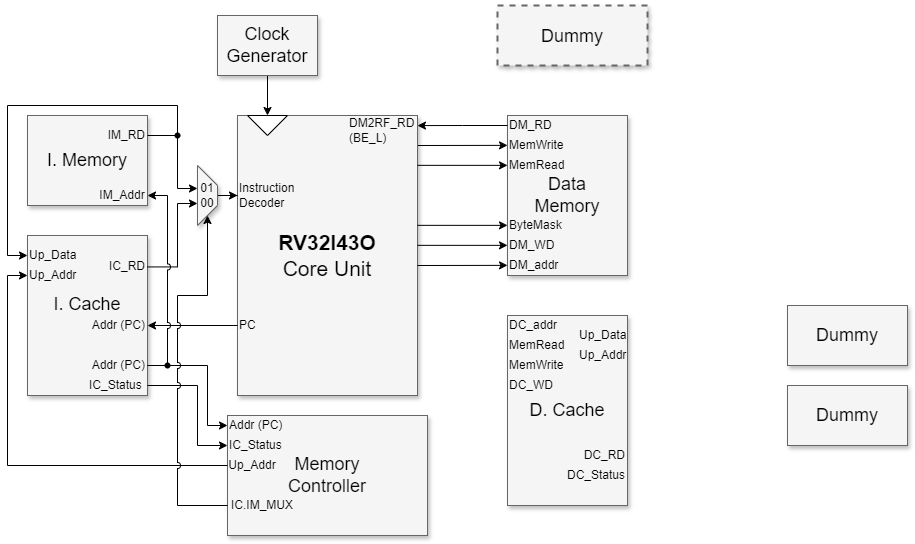

The diagram above was exported from draw.io. Its source (the exported page's mxGraphModel, read from the mxfile embedded in the PNG):
<mxGraphModel dx="2049" dy="1263" grid="1" gridSize="10" guides="1" tooltips="1" connect="1" arrows="1" fold="1" page="1" pageScale="1.5" pageWidth="1169" pageHeight="826" background="none" math="0" shadow="0">
  <root>
    <mxCell id="0" style=";html=1;" />
    <mxCell id="1" style=";html=1;" parent="0" />
    <mxCell id="3a17f1ce550125da-1" value="&lt;span style=&quot;font-size: 18px;&quot;&gt;Dummy&lt;/span&gt;" style="whiteSpace=wrap;html=1;shadow=1;fontSize=20;fillColor=#f5f5f5;strokeColor=#666666;strokeWidth=2;dashed=1;" parent="1" vertex="1">
      <mxGeometry x="1030" y="330" width="150" height="60" as="geometry" />
    </mxCell>
    <mxCell id="3a17f1ce550125da-13" style="edgeStyle=elbowEdgeStyle;rounded=0;html=1;startArrow=none;startFill=0;jettySize=auto;orthogonalLoop=1;fontSize=18;elbow=vertical;" parent="1" edge="1">
      <mxGeometry relative="1" as="geometry">
        <mxPoint x="950" y="469.99666666666667" as="sourcePoint" />
        <mxPoint x="1040" y="469.9966666666668" as="targetPoint" />
      </mxGeometry>
    </mxCell>
    <mxCell id="3a17f1ce550125da-2" value="&lt;div&gt;&lt;font style=&quot;font-size: 21px;&quot;&gt;&lt;b&gt;RV32I43O&lt;/b&gt;&lt;/font&gt;&lt;/div&gt;&lt;div&gt;&lt;font style=&quot;font-size: 21px;&quot;&gt;Core Unit&lt;/font&gt;&lt;/div&gt;" style="whiteSpace=wrap;html=1;shadow=1;fontSize=18;fillColor=#f5f5f5;strokeColor=#666666;" parent="1" vertex="1">
      <mxGeometry x="770" y="440" width="180" height="280" as="geometry" />
    </mxCell>
    <mxCell id="3a17f1ce550125da-6" value="Dummy" style="whiteSpace=wrap;html=1;shadow=1;fontSize=18;fillColor=#f5f5f5;strokeColor=#666666;" parent="1" vertex="1">
      <mxGeometry x="1320" y="630" width="120" height="60" as="geometry" />
    </mxCell>
    <mxCell id="3a17f1ce550125da-7" value="Dummy" style="whiteSpace=wrap;html=1;shadow=1;fontSize=18;fillColor=#f5f5f5;strokeColor=#666666;" parent="1" vertex="1">
      <mxGeometry x="1320" y="710" width="120" height="60" as="geometry" />
    </mxCell>
    <mxCell id="3a17f1ce550125da-10" value="Memory&lt;div&gt;Controller&lt;/div&gt;" style="whiteSpace=wrap;html=1;shadow=1;fontSize=18;fillColor=#f5f5f5;strokeColor=#666666;" parent="1" vertex="1">
      <mxGeometry x="760" y="740" width="200" height="120" as="geometry" />
    </mxCell>
    <mxCell id="0PxaPcuy5lQX8IVzOLOX-10" style="edgeStyle=orthogonalEdgeStyle;rounded=0;orthogonalLoop=1;jettySize=auto;html=1;entryX=0;entryY=0.5;entryDx=0;entryDy=0;" parent="1" source="3a17f1ce550125da-11" target="0PxaPcuy5lQX8IVzOLOX-9" edge="1">
      <mxGeometry relative="1" as="geometry" />
    </mxCell>
    <mxCell id="3a17f1ce550125da-11" value="Clock&lt;div&gt;Generator&lt;/div&gt;" style="whiteSpace=wrap;html=1;shadow=1;fontSize=18;fillColor=#f5f5f5;strokeColor=#666666;" parent="1" vertex="1">
      <mxGeometry x="750" y="340" width="100" height="60" as="geometry" />
    </mxCell>
    <mxCell id="yzXIWAhKr3S2XXen1-xH-7" value="&lt;font&gt;Data&lt;/font&gt;&lt;div&gt;&lt;font&gt;Memory&lt;/font&gt;&lt;/div&gt;" style="whiteSpace=wrap;html=1;shadow=1;fontSize=18;fillColor=#f5f5f5;strokeColor=#666666;" parent="1" vertex="1">
      <mxGeometry x="1040" y="440" width="120" height="160" as="geometry" />
    </mxCell>
    <mxCell id="yzXIWAhKr3S2XXen1-xH-8" value="MemWrite" style="text;html=1;align=left;verticalAlign=middle;whiteSpace=wrap;rounded=0;" parent="1" vertex="1">
      <mxGeometry x="1040" y="460" width="60" height="20" as="geometry" />
    </mxCell>
    <mxCell id="yzXIWAhKr3S2XXen1-xH-9" value="MemRead" style="text;html=1;align=left;verticalAlign=middle;whiteSpace=wrap;rounded=0;" parent="1" vertex="1">
      <mxGeometry x="1040" y="480" width="60" height="20" as="geometry" />
    </mxCell>
    <mxCell id="yzXIWAhKr3S2XXen1-xH-10" value="ByteMask" style="text;html=1;align=left;verticalAlign=middle;whiteSpace=wrap;rounded=0;" parent="1" vertex="1">
      <mxGeometry x="1040" y="540" width="60" height="20" as="geometry" />
    </mxCell>
    <mxCell id="yzXIWAhKr3S2XXen1-xH-11" value="DM_WD" style="text;html=1;align=left;verticalAlign=middle;whiteSpace=wrap;rounded=0;" parent="1" vertex="1">
      <mxGeometry x="1040" y="560" width="60" height="20" as="geometry" />
    </mxCell>
    <mxCell id="yzXIWAhKr3S2XXen1-xH-12" value="DM_addr" style="text;html=1;align=left;verticalAlign=middle;whiteSpace=wrap;rounded=0;" parent="1" vertex="1">
      <mxGeometry x="1040" y="580" width="60" height="20" as="geometry" />
    </mxCell>
    <mxCell id="yzXIWAhKr3S2XXen1-xH-13" style="edgeStyle=elbowEdgeStyle;rounded=0;html=1;startArrow=none;startFill=0;jettySize=auto;orthogonalLoop=1;fontSize=18;elbow=vertical;" parent="1" edge="1">
      <mxGeometry relative="1" as="geometry">
        <mxPoint x="950" y="489.83666666666664" as="sourcePoint" />
        <mxPoint x="1040" y="489.83666666666676" as="targetPoint" />
      </mxGeometry>
    </mxCell>
    <mxCell id="yzXIWAhKr3S2XXen1-xH-14" style="edgeStyle=elbowEdgeStyle;rounded=0;html=1;startArrow=none;startFill=0;jettySize=auto;orthogonalLoop=1;fontSize=18;elbow=vertical;" parent="1" edge="1">
      <mxGeometry relative="1" as="geometry">
        <mxPoint x="950" y="549.8366666666666" as="sourcePoint" />
        <mxPoint x="1040" y="549.8366666666668" as="targetPoint" />
      </mxGeometry>
    </mxCell>
    <mxCell id="yzXIWAhKr3S2XXen1-xH-15" style="edgeStyle=elbowEdgeStyle;rounded=0;html=1;startArrow=none;startFill=0;jettySize=auto;orthogonalLoop=1;fontSize=18;elbow=vertical;" parent="1" edge="1">
      <mxGeometry relative="1" as="geometry">
        <mxPoint x="950" y="569.8366666666666" as="sourcePoint" />
        <mxPoint x="1040" y="569.8366666666668" as="targetPoint" />
      </mxGeometry>
    </mxCell>
    <mxCell id="yzXIWAhKr3S2XXen1-xH-16" style="edgeStyle=elbowEdgeStyle;rounded=0;html=1;startArrow=none;startFill=0;jettySize=auto;orthogonalLoop=1;fontSize=18;elbow=vertical;" parent="1" edge="1">
      <mxGeometry relative="1" as="geometry">
        <mxPoint x="950" y="589.9966666666666" as="sourcePoint" />
        <mxPoint x="1040" y="589.9966666666668" as="targetPoint" />
      </mxGeometry>
    </mxCell>
    <mxCell id="yzXIWAhKr3S2XXen1-xH-20" style="edgeStyle=orthogonalEdgeStyle;rounded=0;orthogonalLoop=1;jettySize=auto;html=1;entryX=1;entryY=0.036;entryDx=0;entryDy=0;entryPerimeter=0;" parent="1" source="yzXIWAhKr3S2XXen1-xH-17" target="3a17f1ce550125da-2" edge="1">
      <mxGeometry relative="1" as="geometry">
        <mxPoint x="950" y="500" as="targetPoint" />
        <Array as="points" />
      </mxGeometry>
    </mxCell>
    <mxCell id="yzXIWAhKr3S2XXen1-xH-17" value="DM_RD" style="text;html=1;align=left;verticalAlign=middle;whiteSpace=wrap;rounded=0;" parent="1" vertex="1">
      <mxGeometry x="1040" y="440" width="50" height="20" as="geometry" />
    </mxCell>
    <mxCell id="yzXIWAhKr3S2XXen1-xH-21" value="DM2RF_RD&lt;div&gt;(BE_L)&lt;/div&gt;" style="text;html=1;align=left;verticalAlign=middle;whiteSpace=wrap;rounded=0;" parent="1" vertex="1">
      <mxGeometry x="880" y="440" width="70" height="30" as="geometry" />
    </mxCell>
    <mxCell id="0PxaPcuy5lQX8IVzOLOX-1" value="" style="group" parent="1" vertex="1" connectable="0">
      <mxGeometry x="560" y="440" width="120" height="90" as="geometry" />
    </mxCell>
    <mxCell id="3a17f1ce550125da-8" value="I. Memory" style="whiteSpace=wrap;html=1;shadow=1;fontSize=18;fillColor=#f5f5f5;strokeColor=#666666;" parent="0PxaPcuy5lQX8IVzOLOX-1" vertex="1">
      <mxGeometry width="120" height="90" as="geometry" />
    </mxCell>
    <mxCell id="yzXIWAhKr3S2XXen1-xH-5" value="IM_RD" style="text;html=1;align=right;verticalAlign=middle;whiteSpace=wrap;rounded=0;" parent="0PxaPcuy5lQX8IVzOLOX-1" vertex="1">
      <mxGeometry x="80" y="10" width="40" height="20" as="geometry" />
    </mxCell>
    <mxCell id="0PxaPcuy5lQX8IVzOLOX-42" value="IM_Addr" style="text;html=1;align=center;verticalAlign=middle;whiteSpace=wrap;rounded=0;" parent="0PxaPcuy5lQX8IVzOLOX-1" vertex="1">
      <mxGeometry x="70" y="70" width="50" height="20" as="geometry" />
    </mxCell>
    <mxCell id="0PxaPcuy5lQX8IVzOLOX-2" value="" style="group" parent="1" vertex="1" connectable="0">
      <mxGeometry x="560" y="560" width="120" height="160" as="geometry" />
    </mxCell>
    <mxCell id="0PxaPcuy5lQX8IVzOLOX-3" value="I. Cache&lt;div&gt;&lt;br&gt;&lt;/div&gt;" style="whiteSpace=wrap;html=1;shadow=1;fontSize=18;fillColor=#f5f5f5;strokeColor=#666666;" parent="0PxaPcuy5lQX8IVzOLOX-2" vertex="1">
      <mxGeometry width="120" height="160" as="geometry" />
    </mxCell>
    <mxCell id="0PxaPcuy5lQX8IVzOLOX-4" value="IC_RD" style="text;html=1;align=right;verticalAlign=middle;whiteSpace=wrap;rounded=0;" parent="0PxaPcuy5lQX8IVzOLOX-2" vertex="1">
      <mxGeometry x="80" y="19.998571428571427" width="40" height="22.857142857142854" as="geometry" />
    </mxCell>
    <mxCell id="0PxaPcuy5lQX8IVzOLOX-5" value="Addr (PC)" style="text;html=1;align=right;verticalAlign=middle;whiteSpace=wrap;rounded=0;" parent="0PxaPcuy5lQX8IVzOLOX-2" vertex="1">
      <mxGeometry x="60" y="80" width="60" height="20" as="geometry" />
    </mxCell>
    <mxCell id="0PxaPcuy5lQX8IVzOLOX-19" value="Up_Addr" style="text;html=1;align=left;verticalAlign=middle;whiteSpace=wrap;rounded=0;" parent="0PxaPcuy5lQX8IVzOLOX-2" vertex="1">
      <mxGeometry y="30" width="50" height="20" as="geometry" />
    </mxCell>
    <mxCell id="0PxaPcuy5lQX8IVzOLOX-20" value="IC_Status" style="text;html=1;align=left;verticalAlign=middle;whiteSpace=wrap;rounded=0;" parent="0PxaPcuy5lQX8IVzOLOX-2" vertex="1">
      <mxGeometry x="60" y="140" width="60" height="20" as="geometry" />
    </mxCell>
    <mxCell id="0PxaPcuy5lQX8IVzOLOX-25" value="Up_Data" style="text;html=1;align=left;verticalAlign=middle;whiteSpace=wrap;rounded=0;" parent="0PxaPcuy5lQX8IVzOLOX-2" vertex="1">
      <mxGeometry y="10" width="50" height="20" as="geometry" />
    </mxCell>
    <mxCell id="TZqJoyw8SQo_n2cczf-P-25" value="Addr (PC)" style="text;html=1;align=right;verticalAlign=middle;whiteSpace=wrap;rounded=0;" parent="0PxaPcuy5lQX8IVzOLOX-2" vertex="1">
      <mxGeometry x="60" y="120" width="60" height="20" as="geometry" />
    </mxCell>
    <mxCell id="0PxaPcuy5lQX8IVzOLOX-9" value="" style="triangle;whiteSpace=wrap;html=1;rotation=90;" parent="1" vertex="1">
      <mxGeometry x="790" y="430" width="20" height="40" as="geometry" />
    </mxCell>
    <mxCell id="0PxaPcuy5lQX8IVzOLOX-21" value="IC_Status" style="text;html=1;align=left;verticalAlign=middle;whiteSpace=wrap;rounded=0;" parent="1" vertex="1">
      <mxGeometry x="760" y="760" width="60" height="20" as="geometry" />
    </mxCell>
    <mxCell id="yCRBKu3NA8U0qdzCXT5R-9" style="edgeStyle=orthogonalEdgeStyle;rounded=0;orthogonalLoop=1;jettySize=auto;html=1;entryX=0;entryY=0.5;entryDx=0;entryDy=0;exitX=0;exitY=0.5;exitDx=0;exitDy=0;" parent="1" source="0PxaPcuy5lQX8IVzOLOX-22" target="0PxaPcuy5lQX8IVzOLOX-19" edge="1">
      <mxGeometry relative="1" as="geometry">
        <Array as="points">
          <mxPoint x="540" y="790" />
          <mxPoint x="540" y="600" />
        </Array>
      </mxGeometry>
    </mxCell>
    <mxCell id="0PxaPcuy5lQX8IVzOLOX-22" value="Up_Addr" style="text;html=1;align=center;verticalAlign=middle;whiteSpace=wrap;rounded=0;" parent="1" vertex="1">
      <mxGeometry x="760" y="780" width="50" height="20" as="geometry" />
    </mxCell>
    <mxCell id="0PxaPcuy5lQX8IVzOLOX-24" style="edgeStyle=orthogonalEdgeStyle;rounded=0;orthogonalLoop=1;jettySize=auto;html=1;entryX=0;entryY=0.5;entryDx=0;entryDy=0;exitX=1;exitY=0.5;exitDx=0;exitDy=0;" parent="1" source="0PxaPcuy5lQX8IVzOLOX-20" target="0PxaPcuy5lQX8IVzOLOX-21" edge="1">
      <mxGeometry relative="1" as="geometry">
        <Array as="points">
          <mxPoint x="730" y="710" />
          <mxPoint x="730" y="770" />
        </Array>
      </mxGeometry>
    </mxCell>
    <mxCell id="0PxaPcuy5lQX8IVzOLOX-46" value="Instruction&lt;br&gt;Decoder" style="text;html=1;align=left;verticalAlign=middle;whiteSpace=wrap;rounded=0;" parent="1" vertex="1">
      <mxGeometry x="770" y="510" width="60" height="20" as="geometry" />
    </mxCell>
    <mxCell id="yCRBKu3NA8U0qdzCXT5R-3" style="edgeStyle=orthogonalEdgeStyle;rounded=0;orthogonalLoop=1;jettySize=auto;html=1;entryX=0;entryY=0.5;entryDx=0;entryDy=0;jumpStyle=arc;" parent="1" source="TZqJoyw8SQo_n2cczf-P-30" target="0PxaPcuy5lQX8IVzOLOX-25" edge="1">
      <mxGeometry relative="1" as="geometry">
        <Array as="points">
          <mxPoint x="710" y="430" />
          <mxPoint x="540" y="430" />
          <mxPoint x="540" y="580" />
        </Array>
      </mxGeometry>
    </mxCell>
    <mxCell id="TZqJoyw8SQo_n2cczf-P-24" style="edgeStyle=orthogonalEdgeStyle;rounded=0;orthogonalLoop=1;jettySize=auto;html=1;entryX=1;entryY=0.5;entryDx=0;entryDy=0;fontFamily=Helvetica;fontSize=12;fontColor=default;" parent="1" source="TZqJoyw8SQo_n2cczf-P-5" target="0PxaPcuy5lQX8IVzOLOX-5" edge="1">
      <mxGeometry relative="1" as="geometry" />
    </mxCell>
    <mxCell id="TZqJoyw8SQo_n2cczf-P-5" value="PC" style="text;html=1;align=left;verticalAlign=middle;whiteSpace=wrap;rounded=0;" parent="1" vertex="1">
      <mxGeometry x="770" y="640" width="20" height="20" as="geometry" />
    </mxCell>
    <mxCell id="TZqJoyw8SQo_n2cczf-P-7" value="Addr (PC)" style="text;html=1;align=left;verticalAlign=middle;whiteSpace=wrap;rounded=0;" parent="1" vertex="1">
      <mxGeometry x="760" y="740" width="60" height="20" as="geometry" />
    </mxCell>
    <mxCell id="TZqJoyw8SQo_n2cczf-P-26" style="edgeStyle=orthogonalEdgeStyle;rounded=0;orthogonalLoop=1;jettySize=auto;html=1;entryX=0;entryY=0.5;entryDx=0;entryDy=0;fontFamily=Helvetica;fontSize=12;fontColor=default;" parent="1" source="TZqJoyw8SQo_n2cczf-P-25" target="TZqJoyw8SQo_n2cczf-P-7" edge="1">
      <mxGeometry relative="1" as="geometry">
        <Array as="points">
          <mxPoint x="740" y="690" />
          <mxPoint x="740" y="750" />
        </Array>
      </mxGeometry>
    </mxCell>
    <mxCell id="TZqJoyw8SQo_n2cczf-P-28" value="" style="shape=waypoint;sketch=0;size=6;pointerEvents=1;points=[];fillColor=none;resizable=0;rotatable=0;perimeter=centerPerimeter;snapToPoint=1;align=center;verticalAlign=top;fontFamily=Helvetica;fontSize=12;fontColor=default;" parent="1" vertex="1">
      <mxGeometry x="690" y="680" width="20" height="20" as="geometry" />
    </mxCell>
    <mxCell id="TZqJoyw8SQo_n2cczf-P-29" style="edgeStyle=orthogonalEdgeStyle;rounded=0;orthogonalLoop=1;jettySize=auto;html=1;entryX=0;entryY=0.25;entryDx=0;entryDy=0;fontFamily=Helvetica;fontSize=12;fontColor=default;exitX=1;exitY=0.5;exitDx=0;exitDy=0;" parent="1" source="yzXIWAhKr3S2XXen1-xH-5" target="TZqJoyw8SQo_n2cczf-P-34" edge="1">
      <mxGeometry relative="1" as="geometry">
        <Array as="points">
          <mxPoint x="710" y="460" />
          <mxPoint x="710" y="513" />
          <mxPoint x="730" y="513" />
        </Array>
      </mxGeometry>
    </mxCell>
    <mxCell id="TZqJoyw8SQo_n2cczf-P-30" value="" style="shape=waypoint;sketch=0;size=6;pointerEvents=1;points=[];fillColor=none;resizable=0;rotatable=0;perimeter=centerPerimeter;snapToPoint=1;align=center;verticalAlign=top;fontFamily=Helvetica;fontSize=12;fontColor=default;" parent="1" vertex="1">
      <mxGeometry x="700" y="450" width="20" height="20" as="geometry" />
    </mxCell>
    <mxCell id="TZqJoyw8SQo_n2cczf-P-36" style="edgeStyle=orthogonalEdgeStyle;rounded=0;orthogonalLoop=1;jettySize=auto;html=1;entryX=0;entryY=0.5;entryDx=0;entryDy=0;fontFamily=Helvetica;fontSize=12;fontColor=default;" parent="1" source="TZqJoyw8SQo_n2cczf-P-34" target="0PxaPcuy5lQX8IVzOLOX-46" edge="1">
      <mxGeometry relative="1" as="geometry" />
    </mxCell>
    <mxCell id="TZqJoyw8SQo_n2cczf-P-35" style="edgeStyle=orthogonalEdgeStyle;rounded=0;orthogonalLoop=1;jettySize=auto;html=1;entryX=0;entryY=0.75;entryDx=0;entryDy=0;fontFamily=Helvetica;fontSize=12;fontColor=default;" parent="1" source="0PxaPcuy5lQX8IVzOLOX-4" target="TZqJoyw8SQo_n2cczf-P-34" edge="1">
      <mxGeometry relative="1" as="geometry">
        <Array as="points">
          <mxPoint x="710" y="591" />
          <mxPoint x="710" y="528" />
          <mxPoint x="730" y="528" />
        </Array>
      </mxGeometry>
    </mxCell>
    <mxCell id="TZqJoyw8SQo_n2cczf-P-37" value="" style="group" parent="1" vertex="1" connectable="0">
      <mxGeometry x="730" y="490" width="20" height="60" as="geometry" />
    </mxCell>
    <mxCell id="TZqJoyw8SQo_n2cczf-P-31" value="" style="shape=trapezoid;perimeter=trapezoidPerimeter;whiteSpace=wrap;html=1;fixedSize=1;pointerEvents=0;align=center;verticalAlign=top;fontFamily=Helvetica;fontSize=12;fontColor=#333333;fillColor=#f5f5f5;strokeColor=#666666;shadow=1;rotation=90;" parent="TZqJoyw8SQo_n2cczf-P-37" vertex="1">
      <mxGeometry x="-20" y="20" width="60" height="20" as="geometry" />
    </mxCell>
    <mxCell id="TZqJoyw8SQo_n2cczf-P-34" value="01&lt;div&gt;00&lt;/div&gt;" style="text;html=1;align=center;verticalAlign=middle;whiteSpace=wrap;rounded=0;fontFamily=Helvetica;fontSize=12;fontColor=default;" parent="TZqJoyw8SQo_n2cczf-P-37" vertex="1">
      <mxGeometry y="15" width="20" height="30" as="geometry" />
    </mxCell>
    <mxCell id="TZqJoyw8SQo_n2cczf-P-27" style="edgeStyle=orthogonalEdgeStyle;rounded=0;orthogonalLoop=1;jettySize=auto;html=1;entryX=1;entryY=0.5;entryDx=0;entryDy=0;fontFamily=Helvetica;fontSize=12;fontColor=default;jumpStyle=arc;" parent="1" source="TZqJoyw8SQo_n2cczf-P-25" target="0PxaPcuy5lQX8IVzOLOX-42" edge="1">
      <mxGeometry relative="1" as="geometry">
        <Array as="points">
          <mxPoint x="700" y="690" />
          <mxPoint x="700" y="520" />
        </Array>
      </mxGeometry>
    </mxCell>
    <mxCell id="TZqJoyw8SQo_n2cczf-P-39" value="" style="group" parent="1" vertex="1" connectable="0">
      <mxGeometry x="1040" y="640" width="120" height="190" as="geometry" />
    </mxCell>
    <mxCell id="3a17f1ce550125da-5" value="D. Cache" style="whiteSpace=wrap;html=1;shadow=1;fontSize=18;fillColor=#f5f5f5;strokeColor=#666666;" parent="TZqJoyw8SQo_n2cczf-P-39" vertex="1">
      <mxGeometry width="120" height="190" as="geometry" />
    </mxCell>
    <mxCell id="TZqJoyw8SQo_n2cczf-P-13" value="DC_addr" style="text;html=1;align=left;verticalAlign=middle;whiteSpace=wrap;rounded=0;" parent="TZqJoyw8SQo_n2cczf-P-39" vertex="1">
      <mxGeometry width="60" height="20" as="geometry" />
    </mxCell>
    <mxCell id="TZqJoyw8SQo_n2cczf-P-14" value="MemRead" style="text;html=1;align=left;verticalAlign=middle;whiteSpace=wrap;rounded=0;" parent="TZqJoyw8SQo_n2cczf-P-39" vertex="1">
      <mxGeometry y="20" width="60" height="20" as="geometry" />
    </mxCell>
    <mxCell id="TZqJoyw8SQo_n2cczf-P-15" value="MemWrite" style="text;html=1;align=left;verticalAlign=middle;whiteSpace=wrap;rounded=0;" parent="TZqJoyw8SQo_n2cczf-P-39" vertex="1">
      <mxGeometry y="40" width="60" height="20" as="geometry" />
    </mxCell>
    <mxCell id="TZqJoyw8SQo_n2cczf-P-16" value="DC_WD" style="text;html=1;align=left;verticalAlign=middle;whiteSpace=wrap;rounded=0;" parent="TZqJoyw8SQo_n2cczf-P-39" vertex="1">
      <mxGeometry y="60" width="60" height="20" as="geometry" />
    </mxCell>
    <mxCell id="TZqJoyw8SQo_n2cczf-P-17" value="DC_RD" style="text;html=1;align=right;verticalAlign=middle;whiteSpace=wrap;rounded=0;" parent="TZqJoyw8SQo_n2cczf-P-39" vertex="1">
      <mxGeometry x="70" y="130" width="50" height="20" as="geometry" />
    </mxCell>
    <mxCell id="TZqJoyw8SQo_n2cczf-P-18" value="DC_Status" style="text;html=1;align=right;verticalAlign=middle;whiteSpace=wrap;rounded=0;" parent="TZqJoyw8SQo_n2cczf-P-39" vertex="1">
      <mxGeometry x="60" y="150" width="60" height="20" as="geometry" />
    </mxCell>
    <mxCell id="TZqJoyw8SQo_n2cczf-P-19" value="Up_Addr" style="text;html=1;align=left;verticalAlign=middle;whiteSpace=wrap;rounded=0;" parent="TZqJoyw8SQo_n2cczf-P-39" vertex="1">
      <mxGeometry x="70" y="30" width="50" height="20" as="geometry" />
    </mxCell>
    <mxCell id="TZqJoyw8SQo_n2cczf-P-20" value="Up_Data" style="text;html=1;align=left;verticalAlign=middle;whiteSpace=wrap;rounded=0;" parent="TZqJoyw8SQo_n2cczf-P-39" vertex="1">
      <mxGeometry x="70" y="10" width="50" height="20" as="geometry" />
    </mxCell>
    <mxCell id="TZqJoyw8SQo_n2cczf-P-41" style="edgeStyle=orthogonalEdgeStyle;rounded=0;orthogonalLoop=1;jettySize=auto;html=1;entryX=1;entryY=0.5;entryDx=0;entryDy=0;fontFamily=Helvetica;fontSize=12;fontColor=default;jumpStyle=arc;" parent="1" source="TZqJoyw8SQo_n2cczf-P-40" target="TZqJoyw8SQo_n2cczf-P-31" edge="1">
      <mxGeometry relative="1" as="geometry">
        <Array as="points">
          <mxPoint x="710" y="830" />
          <mxPoint x="710" y="620" />
          <mxPoint x="740" y="620" />
        </Array>
      </mxGeometry>
    </mxCell>
    <mxCell id="TZqJoyw8SQo_n2cczf-P-40" value="IC.IM_MUX" style="text;html=1;align=center;verticalAlign=middle;whiteSpace=wrap;rounded=0;" parent="1" vertex="1">
      <mxGeometry x="760" y="820" width="70" height="20" as="geometry" />
    </mxCell>
  </root>
</mxGraphModel>